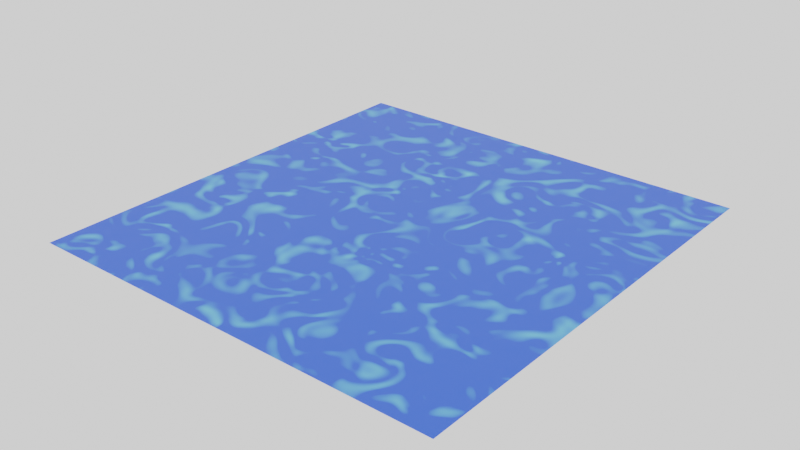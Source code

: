 # Source: Water.blend  (saved by Blender 3.4.6; exported with 4.5.12 LTS)
import bpy
from mathutils import Matrix  # noqa: F401  (used for matrix-valued properties, if any)

bpy.ops.wm.read_factory_settings(use_empty=True)
scene = bpy.context.scene
scene.name = 'Scene'

# ---- collections
col_collection = bpy.data.collections.new('Collection'); scene.collection.children.link(col_collection)

# ---- images (referenced by path relative to the original .blend; pixels are not part of the script)
import os
ASSET_DIR = os.environ.get("B2B_ASSET_DIR", "")  # directory of the original .blend (textures are referenced by path, not embedded)
HERE = os.path.dirname(os.path.abspath(__file__))  # packed textures are extracted next to this script under _unpacked/

def load_image(name, relpath, width, height, colorspace="sRGB"):
    """Load a texture the original file referenced (path relative to the .blend, or extracted next to this script)."""
    p = next((c for c in (os.path.join(HERE, relpath), os.path.join(ASSET_DIR, relpath)) if relpath and os.path.exists(c)), "")
    if p:
        img = bpy.data.images.load(p, check_existing=True)
        img.name = name
    else:  # same state as the original file: an image datablock whose file is absent (Cycles renders it pink)
        img = bpy.data.images.new(name, width, height)
        img.source = "FILE"
        img.filepath = "//" + (relpath or name)
    img.colorspace_settings.name = colorspace
    return img
img_watertexture = load_image('WaterTexture', 'Textures/Water1.png', 1024, 1024, 'sRGB')

# ---- materials (node trees are filled in below, after node groups)
mat_material_001 = bpy.data.materials.new('Material.001')

# ---- material node trees
mat_material_001.use_nodes = True; mat_material_001.node_tree.nodes.clear()
_N = mat_material_001.node_tree.nodes; _L = mat_material_001.node_tree.links
n0 = _N.new('ShaderNodeBsdfPrincipled'); n0.name = 'Principled BSDF'; n0.location = (10, 300)
n0.distribution = 'GGX'
n0.subsurface_method = 'RANDOM_WALK_SKIN'
n0.inputs[3].default_value = 1.45
n0.inputs[27].default_value = (0.0, 0.0, 0.0, 1.0)
n0.inputs[28].default_value = 1.0
n1 = _N.new('ShaderNodeOutputMaterial'); n1.name = 'Material Output'; n1.location = (300, 300)
n2 = _N.new('ShaderNodeTexNoise'); n2.name = 'Noise Texture'; n2.location = (-916, 222)
n2.inputs[2].default_value = 9.1
n2.inputs[4].default_value = 0.0
n2.inputs[8].default_value = 2.7
n3 = _N.new('ShaderNodeTexCoord'); n3.name = 'Texture Coordinate'; n3.location = (-1326, 214)
n4 = _N.new('ShaderNodeValToRGB'); n4.name = 'ColorRamp'; n4.location = (-558, 230)
while len(n4.color_ramp.elements) > 1: n4.color_ramp.elements.remove(n4.color_ramp.elements[-1])
n4.color_ramp.elements[0].position = 0.0; n4.color_ramp.elements[0].color = (0.1831, 0.7507, 1.0, 1.0)
_e = n4.color_ramp.elements.new(0.4545); _e.color = (0.03186, 0.1244, 1.0, 1.0)
n5 = _N.new('ShaderNodeTexImage'); n5.name = 'Image Texture'; n5.location = (711, 177)
n5.image = img_watertexture
_L.new(n0.outputs[0], n1.inputs[0])
_L.new(n4.outputs[0], n0.inputs[0])
_L.new(n2.outputs[0], n4.inputs[0])
_L.new(n3.outputs[2], n2.inputs[0])
n1.is_active_output = True

# ---- world
world_world = bpy.data.worlds.new('World'); scene.world = world_world
world_world.use_nodes = True; world_world.node_tree.nodes.clear()
_N = world_world.node_tree.nodes; _L = world_world.node_tree.links
n0 = _N.new('ShaderNodeOutputWorld'); n0.name = 'World Output'; n0.location = (300, 300)
n1 = _N.new('ShaderNodeBackground'); n1.name = 'Background'; n1.location = (10, 300)
n1.inputs[0].default_value = (1.0, 1.0, 1.0, 1.0)
_L.new(n1.outputs[0], n0.inputs[0])
n0.is_active_output = True
world_world.color = (0.05088, 0.05088, 0.05088)
world_world.use_sun_shadow = False
world_world.sun_shadow_jitter_overblur = 0.0

# ---- meshes
me_plane_002 = bpy.data.meshes.new('Plane.002')
me_plane_002.from_pydata([(-4.512, -4.696, 0.5919), (4.512, -4.696, 0.5919), (-4.512, 4.696, 0.5919), (4.512, 4.696, 0.5919)], [], [(0, 1, 3, 2)])
me_plane_002.polygons.foreach_set('material_index', [1])
_uv = me_plane_002.uv_layers.new(name='UVMap')
_uv.uv.foreach_set('vector', [0.9919, 1.0, 0.0, 1.0, 1.192e-07, 0.0, 0.9919, 0.0])
me_plane_002.materials.append(mat_material_001)
me_plane_002.materials.append(mat_material_001)
me_plane_002.use_remesh_fix_poles = True
me_plane_002.use_remesh_preserve_attributes = False
me_plane_002.update()

# ---- objects
ob_plane_002 = bpy.data.objects.new('Plane.002', me_plane_002)

# ---- transforms, parenting, visibility, modifiers, constraints
ob_plane_002.location = (0.0, 0.0, 0.0)

# ---- collection membership
col_collection.objects.link(ob_plane_002)

# ---- scene / render settings (as saved in the file)
scene.frame_start = 1; scene.frame_end = 250; scene.frame_set(1)
scene.render.engine = 'CYCLES'
scene.cycles.sampling_pattern = 'TABULATED_SOBOL'
scene.cycles.use_light_tree = False
scene.view_settings.view_transform = 'Filmic'
bpy.context.view_layer.update()

# ---- added for rendering (the .blend has no active camera): camera
cam_auto = bpy.data.cameras.new('AutoCamera')
cam_auto.lens = 50.0
cam_auto.sensor_width = 36.0
cam_auto.clip_end = 1000.0
ob_auto_camera = bpy.data.objects.new('AutoCamera', cam_auto)
scene.collection.objects.link(ob_auto_camera)
ob_auto_camera.location = (12.0507, -14.4609, 10.2325)
ob_auto_camera.rotation_euler = (1.09748, -7.21219e-08, 0.694738)
scene.camera = ob_auto_camera
bpy.context.view_layer.update()
